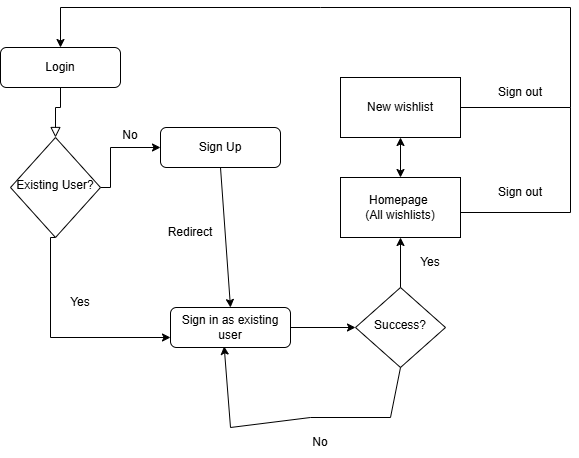

The diagram above was exported from draw.io. Its source (the exported page's mxGraphModel, read from the mxfile embedded in the PNG):
<mxGraphModel dx="1050" dy="522" grid="1" gridSize="10" guides="1" tooltips="1" connect="1" arrows="1" fold="1" page="1" pageScale="1" pageWidth="827" pageHeight="1169" math="0" shadow="0">
  <root>
    <mxCell id="WIyWlLk6GJQsqaUBKTNV-0" />
    <mxCell id="WIyWlLk6GJQsqaUBKTNV-1" parent="WIyWlLk6GJQsqaUBKTNV-0" />
    <mxCell id="WIyWlLk6GJQsqaUBKTNV-2" value="" style="rounded=0;html=1;jettySize=auto;orthogonalLoop=1;fontSize=11;endArrow=block;endFill=0;endSize=8;strokeWidth=1;shadow=0;labelBackgroundColor=none;edgeStyle=orthogonalEdgeStyle;" parent="WIyWlLk6GJQsqaUBKTNV-1" source="WIyWlLk6GJQsqaUBKTNV-3" target="WIyWlLk6GJQsqaUBKTNV-6" edge="1">
      <mxGeometry relative="1" as="geometry">
        <Array as="points">
          <mxPoint x="220" y="140" />
          <mxPoint x="215" y="140" />
        </Array>
      </mxGeometry>
    </mxCell>
    <mxCell id="WIyWlLk6GJQsqaUBKTNV-3" value="Login" style="rounded=1;whiteSpace=wrap;html=1;fontSize=12;glass=0;strokeWidth=1;shadow=0;" parent="WIyWlLk6GJQsqaUBKTNV-1" vertex="1">
      <mxGeometry x="160" y="80" width="120" height="40" as="geometry" />
    </mxCell>
    <mxCell id="HIWgUdhTu_uc78BU6c8E-2" value="" style="edgeStyle=orthogonalEdgeStyle;rounded=0;orthogonalLoop=1;jettySize=auto;html=1;" edge="1" parent="WIyWlLk6GJQsqaUBKTNV-1" source="WIyWlLk6GJQsqaUBKTNV-6" target="WIyWlLk6GJQsqaUBKTNV-12">
      <mxGeometry relative="1" as="geometry">
        <Array as="points">
          <mxPoint x="270" y="220" />
          <mxPoint x="270" y="180" />
        </Array>
      </mxGeometry>
    </mxCell>
    <mxCell id="HIWgUdhTu_uc78BU6c8E-4" style="edgeStyle=orthogonalEdgeStyle;rounded=0;orthogonalLoop=1;jettySize=auto;html=1;entryX=0;entryY=0.75;entryDx=0;entryDy=0;exitX=0.5;exitY=1;exitDx=0;exitDy=0;" edge="1" parent="WIyWlLk6GJQsqaUBKTNV-1" source="WIyWlLk6GJQsqaUBKTNV-6" target="WIyWlLk6GJQsqaUBKTNV-7">
      <mxGeometry relative="1" as="geometry">
        <Array as="points">
          <mxPoint x="210" y="270" />
          <mxPoint x="210" y="370" />
        </Array>
      </mxGeometry>
    </mxCell>
    <mxCell id="WIyWlLk6GJQsqaUBKTNV-6" value="Existing User?" style="rhombus;whiteSpace=wrap;html=1;shadow=0;fontFamily=Helvetica;fontSize=12;align=center;strokeWidth=1;spacing=6;spacingTop=-4;" parent="WIyWlLk6GJQsqaUBKTNV-1" vertex="1">
      <mxGeometry x="170" y="170" width="90" height="100" as="geometry" />
    </mxCell>
    <mxCell id="WIyWlLk6GJQsqaUBKTNV-7" value="Sign in as existing user" style="rounded=1;whiteSpace=wrap;html=1;fontSize=12;glass=0;strokeWidth=1;shadow=0;" parent="WIyWlLk6GJQsqaUBKTNV-1" vertex="1">
      <mxGeometry x="330" y="340" width="120" height="40" as="geometry" />
    </mxCell>
    <mxCell id="WIyWlLk6GJQsqaUBKTNV-12" value="Sign Up" style="rounded=1;whiteSpace=wrap;html=1;fontSize=12;glass=0;strokeWidth=1;shadow=0;" parent="WIyWlLk6GJQsqaUBKTNV-1" vertex="1">
      <mxGeometry x="320" y="160" width="120" height="40" as="geometry" />
    </mxCell>
    <mxCell id="HIWgUdhTu_uc78BU6c8E-5" value="New wishlist" style="rounded=0;whiteSpace=wrap;html=1;" vertex="1" parent="WIyWlLk6GJQsqaUBKTNV-1">
      <mxGeometry x="500" y="110" width="120" height="60" as="geometry" />
    </mxCell>
    <mxCell id="HIWgUdhTu_uc78BU6c8E-7" value="Homepage&amp;nbsp;&lt;div&gt;(All wishlists)&lt;/div&gt;" style="rounded=0;whiteSpace=wrap;html=1;" vertex="1" parent="WIyWlLk6GJQsqaUBKTNV-1">
      <mxGeometry x="500" y="210" width="120" height="60" as="geometry" />
    </mxCell>
    <mxCell id="HIWgUdhTu_uc78BU6c8E-9" value="" style="endArrow=classic;startArrow=classic;html=1;rounded=0;exitX=0.5;exitY=0;exitDx=0;exitDy=0;" edge="1" parent="WIyWlLk6GJQsqaUBKTNV-1" source="HIWgUdhTu_uc78BU6c8E-7">
      <mxGeometry width="50" height="50" relative="1" as="geometry">
        <mxPoint x="510" y="220" as="sourcePoint" />
        <mxPoint x="560" y="170" as="targetPoint" />
      </mxGeometry>
    </mxCell>
    <mxCell id="HIWgUdhTu_uc78BU6c8E-10" value="" style="endArrow=classic;html=1;rounded=0;" edge="1" parent="WIyWlLk6GJQsqaUBKTNV-1" target="WIyWlLk6GJQsqaUBKTNV-3">
      <mxGeometry width="50" height="50" relative="1" as="geometry">
        <mxPoint x="620" y="140" as="sourcePoint" />
        <mxPoint x="700" y="140" as="targetPoint" />
        <Array as="points">
          <mxPoint x="730" y="140" />
          <mxPoint x="730" y="40" />
          <mxPoint x="480" y="40" />
          <mxPoint x="220" y="40" />
        </Array>
      </mxGeometry>
    </mxCell>
    <mxCell id="HIWgUdhTu_uc78BU6c8E-12" value="" style="endArrow=none;html=1;rounded=0;" edge="1" parent="WIyWlLk6GJQsqaUBKTNV-1">
      <mxGeometry width="50" height="50" relative="1" as="geometry">
        <mxPoint x="620" y="245" as="sourcePoint" />
        <mxPoint x="730" y="140" as="targetPoint" />
        <Array as="points">
          <mxPoint x="730" y="245" />
        </Array>
      </mxGeometry>
    </mxCell>
    <mxCell id="HIWgUdhTu_uc78BU6c8E-13" value="Redirect" style="text;html=1;align=center;verticalAlign=middle;whiteSpace=wrap;rounded=0;" vertex="1" parent="WIyWlLk6GJQsqaUBKTNV-1">
      <mxGeometry x="320" y="250" width="60" height="30" as="geometry" />
    </mxCell>
    <mxCell id="HIWgUdhTu_uc78BU6c8E-14" value="Yes" style="text;html=1;align=center;verticalAlign=middle;whiteSpace=wrap;rounded=0;" vertex="1" parent="WIyWlLk6GJQsqaUBKTNV-1">
      <mxGeometry x="210" y="320" width="60" height="30" as="geometry" />
    </mxCell>
    <mxCell id="HIWgUdhTu_uc78BU6c8E-15" value="No" style="text;html=1;align=center;verticalAlign=middle;whiteSpace=wrap;rounded=0;" vertex="1" parent="WIyWlLk6GJQsqaUBKTNV-1">
      <mxGeometry x="260" y="153" width="60" height="30" as="geometry" />
    </mxCell>
    <mxCell id="HIWgUdhTu_uc78BU6c8E-18" value="" style="endArrow=classic;html=1;rounded=0;exitX=0.5;exitY=1;exitDx=0;exitDy=0;entryX=0.5;entryY=0;entryDx=0;entryDy=0;" edge="1" parent="WIyWlLk6GJQsqaUBKTNV-1" source="WIyWlLk6GJQsqaUBKTNV-12" target="WIyWlLk6GJQsqaUBKTNV-7">
      <mxGeometry width="50" height="50" relative="1" as="geometry">
        <mxPoint x="390" y="310" as="sourcePoint" />
        <mxPoint x="440" y="260" as="targetPoint" />
      </mxGeometry>
    </mxCell>
    <mxCell id="HIWgUdhTu_uc78BU6c8E-20" value="Yes" style="text;html=1;align=center;verticalAlign=middle;whiteSpace=wrap;rounded=0;" vertex="1" parent="WIyWlLk6GJQsqaUBKTNV-1">
      <mxGeometry x="560" y="280" width="60" height="30" as="geometry" />
    </mxCell>
    <mxCell id="HIWgUdhTu_uc78BU6c8E-21" value="Success?" style="rhombus;whiteSpace=wrap;html=1;shadow=0;fontFamily=Helvetica;fontSize=12;align=center;strokeWidth=1;spacing=6;spacingTop=-4;" vertex="1" parent="WIyWlLk6GJQsqaUBKTNV-1">
      <mxGeometry x="515" y="320" width="90" height="80" as="geometry" />
    </mxCell>
    <mxCell id="HIWgUdhTu_uc78BU6c8E-22" value="" style="endArrow=classic;html=1;rounded=0;exitX=1;exitY=0.5;exitDx=0;exitDy=0;entryX=0;entryY=0.5;entryDx=0;entryDy=0;" edge="1" parent="WIyWlLk6GJQsqaUBKTNV-1" source="WIyWlLk6GJQsqaUBKTNV-7" target="HIWgUdhTu_uc78BU6c8E-21">
      <mxGeometry width="50" height="50" relative="1" as="geometry">
        <mxPoint x="390" y="310" as="sourcePoint" />
        <mxPoint x="440" y="260" as="targetPoint" />
        <Array as="points" />
      </mxGeometry>
    </mxCell>
    <mxCell id="HIWgUdhTu_uc78BU6c8E-23" value="" style="endArrow=classic;html=1;rounded=0;exitX=0.5;exitY=0;exitDx=0;exitDy=0;entryX=0.5;entryY=1;entryDx=0;entryDy=0;" edge="1" parent="WIyWlLk6GJQsqaUBKTNV-1" source="HIWgUdhTu_uc78BU6c8E-21" target="HIWgUdhTu_uc78BU6c8E-7">
      <mxGeometry width="50" height="50" relative="1" as="geometry">
        <mxPoint x="390" y="310" as="sourcePoint" />
        <mxPoint x="440" y="260" as="targetPoint" />
      </mxGeometry>
    </mxCell>
    <mxCell id="HIWgUdhTu_uc78BU6c8E-24" value="" style="endArrow=classic;html=1;rounded=0;exitX=0.5;exitY=1;exitDx=0;exitDy=0;entryX=0.447;entryY=0.97;entryDx=0;entryDy=0;entryPerimeter=0;" edge="1" parent="WIyWlLk6GJQsqaUBKTNV-1" source="HIWgUdhTu_uc78BU6c8E-21" target="WIyWlLk6GJQsqaUBKTNV-7">
      <mxGeometry width="50" height="50" relative="1" as="geometry">
        <mxPoint x="390" y="310" as="sourcePoint" />
        <mxPoint x="360" y="430" as="targetPoint" />
        <Array as="points">
          <mxPoint x="550" y="450" />
          <mxPoint x="470" y="450" />
          <mxPoint x="390" y="460" />
        </Array>
      </mxGeometry>
    </mxCell>
    <mxCell id="HIWgUdhTu_uc78BU6c8E-25" value="No" style="text;html=1;align=center;verticalAlign=middle;whiteSpace=wrap;rounded=0;" vertex="1" parent="WIyWlLk6GJQsqaUBKTNV-1">
      <mxGeometry x="450" y="460" width="60" height="30" as="geometry" />
    </mxCell>
    <mxCell id="HIWgUdhTu_uc78BU6c8E-28" value="Sign out" style="text;html=1;align=center;verticalAlign=middle;whiteSpace=wrap;rounded=0;" vertex="1" parent="WIyWlLk6GJQsqaUBKTNV-1">
      <mxGeometry x="650" y="110" width="60" height="30" as="geometry" />
    </mxCell>
    <mxCell id="HIWgUdhTu_uc78BU6c8E-29" value="Sign out" style="text;html=1;align=center;verticalAlign=middle;whiteSpace=wrap;rounded=0;" vertex="1" parent="WIyWlLk6GJQsqaUBKTNV-1">
      <mxGeometry x="650" y="210" width="60" height="30" as="geometry" />
    </mxCell>
  </root>
</mxGraphModel>